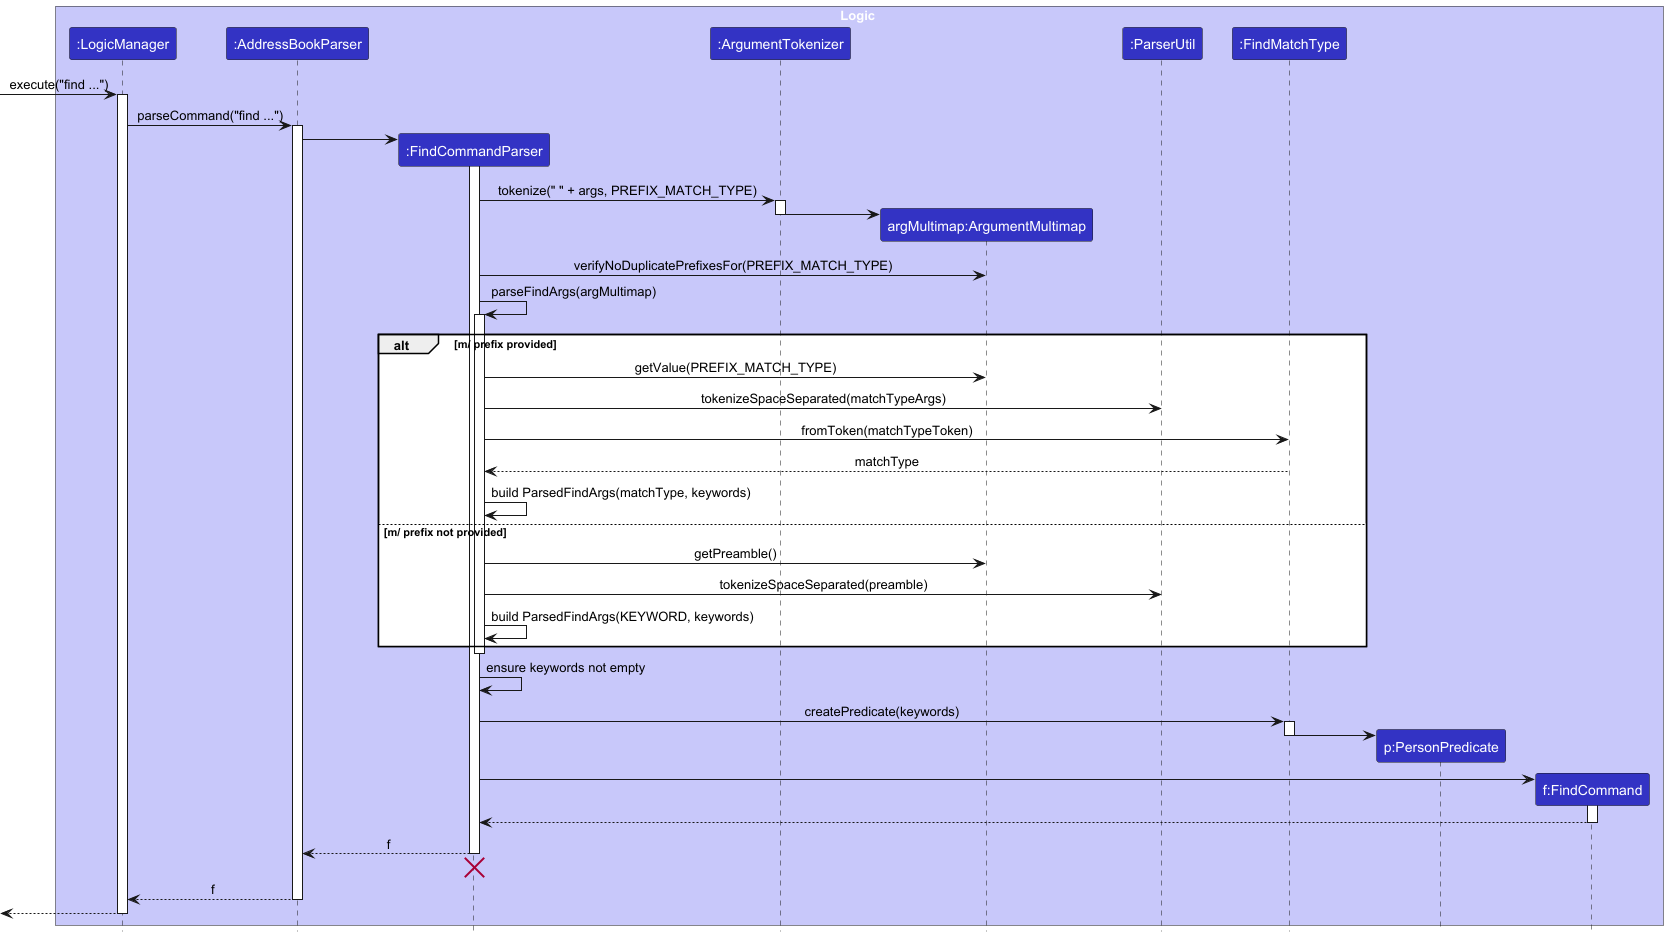

The diagram above was rendered by PlantUML. Its source (embedded in the PNG):
@startuml
!include style.puml
skinparam ArrowFontStyle plain

box Logic LOGIC_COLOR_T1
participant ":LogicManager" as LogicManager LOGIC_COLOR
participant ":AddressBookParser" as AddressBookParser LOGIC_COLOR
participant ":FindCommandParser" as FindCommandParser LOGIC_COLOR
participant ":ArgumentTokenizer" as ArgumentTokenizer LOGIC_COLOR
participant "argMultimap:ArgumentMultimap" as ArgumentMultimap LOGIC_COLOR
participant ":ParserUtil" as ParserUtil LOGIC_COLOR
participant ":FindMatchType" as FindMatchType LOGIC_COLOR
participant "p:PersonPredicate" as PersonPredicate LOGIC_COLOR
participant "f:FindCommand" as FindCommand LOGIC_COLOR
end box

[-> LogicManager : execute("find ...")
activate LogicManager

LogicManager -> AddressBookParser : parseCommand("find ...")
activate AddressBookParser

create FindCommandParser
AddressBookParser -> FindCommandParser
activate FindCommandParser

FindCommandParser -> ArgumentTokenizer : tokenize(" " + args, PREFIX_MATCH_TYPE)
activate ArgumentTokenizer
create ArgumentMultimap
ArgumentTokenizer -> ArgumentMultimap
deactivate ArgumentTokenizer

FindCommandParser -> ArgumentMultimap : verifyNoDuplicatePrefixesFor(PREFIX_MATCH_TYPE)

FindCommandParser -> FindCommandParser : parseFindArgs(argMultimap)
activate FindCommandParser
alt m/ prefix provided
    FindCommandParser -> ArgumentMultimap : getValue(PREFIX_MATCH_TYPE)
    FindCommandParser -> ParserUtil : tokenizeSpaceSeparated(matchTypeArgs)
    FindCommandParser -> FindMatchType : fromToken(matchTypeToken)
    FindMatchType --> FindCommandParser : matchType
    FindCommandParser -> FindCommandParser : build ParsedFindArgs(matchType, keywords)
else m/ prefix not provided
    FindCommandParser -> ArgumentMultimap : getPreamble()
    FindCommandParser -> ParserUtil : tokenizeSpaceSeparated(preamble)
    FindCommandParser -> FindCommandParser : build ParsedFindArgs(KEYWORD, keywords)
end
deactivate FindCommandParser

FindCommandParser -> FindCommandParser : ensure keywords not empty
FindCommandParser -> FindMatchType : createPredicate(keywords)
activate FindMatchType
create PersonPredicate
FindMatchType -> PersonPredicate
deactivate FindMatchType

create FindCommand
FindCommandParser -> FindCommand
activate FindCommand
FindCommand --> FindCommandParser
deactivate FindCommand

FindCommandParser --> AddressBookParser : f
deactivate FindCommandParser
FindCommandParser -[hidden]-> AddressBookParser
destroy FindCommandParser

AddressBookParser --> LogicManager : f
deactivate AddressBookParser

[<--LogicManager
deactivate LogicManager
@enduml